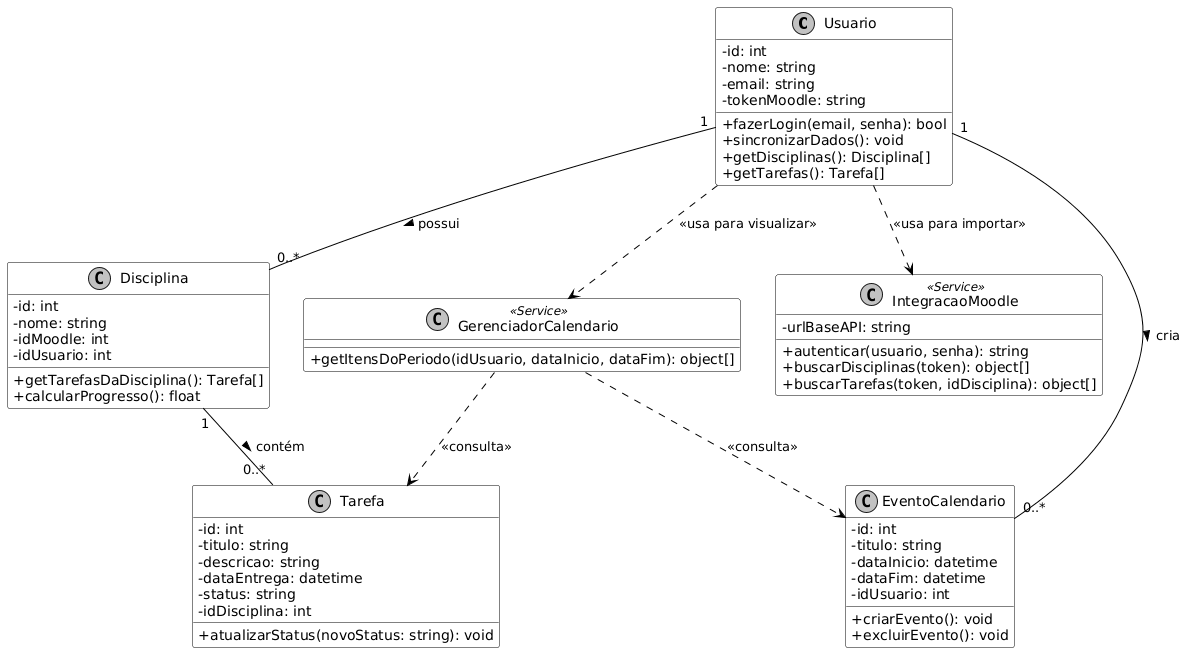

The diagram above was rendered by PlantUML. Its source (embedded in the PNG):
@startuml
' Skin para melhorar a aparência
skinparam classAttributeIconSize 0
skinparam monochrome true
skinparam shadowing false
skinparam class {
    BackgroundColor White
    ArrowColor Black
    BorderColor Black
}

class Usuario {
  - id: int
  - nome: string
  - email: string
  - tokenMoodle: string
  + fazerLogin(email, senha): bool
  + sincronizarDados(): void
  + getDisciplinas(): Disciplina[]
  + getTarefas(): Tarefa[]
}

class Disciplina {
  - id: int
  - nome: string
  - idMoodle: int
  - idUsuario: int
  + getTarefasDaDisciplina(): Tarefa[]
  + calcularProgresso(): float
}

class Tarefa {
  - id: int
  - titulo: string
  - descricao: string
  - dataEntrega: datetime
  - status: string
  - idDisciplina: int
  + atualizarStatus(novoStatus: string): void
}

class EventoCalendario {
  - id: int
  - titulo: string
  - dataInicio: datetime
  - dataFim: datetime
  - idUsuario: int
  + criarEvento(): void
  + excluirEvento(): void
}

class IntegracaoMoodle <<Service>> {
  - urlBaseAPI: string
  + autenticar(usuario, senha): string
  + buscarDisciplinas(token): object[]
  + buscarTarefas(token, idDisciplina): object[]
}

class GerenciadorCalendario <<Service>> {
  + getItensDoPeriodo(idUsuario, dataInicio, dataFim): object[]
}


' --- Relacionamentos ---
Usuario "1" -- "0..*" Disciplina : possui >
Usuario "1" -- "0..*" EventoCalendario : cria >
Disciplina "1" -- "0..*" Tarefa : contém >

' --- Dependências (Uso) ---
Usuario ..> IntegracaoMoodle : <<usa para importar>>
Usuario ..> GerenciadorCalendario : <<usa para visualizar>>
GerenciadorCalendario ..> Tarefa : <<consulta>>
GerenciadorCalendario ..> EventoCalendario : <<consulta>>
@enduml